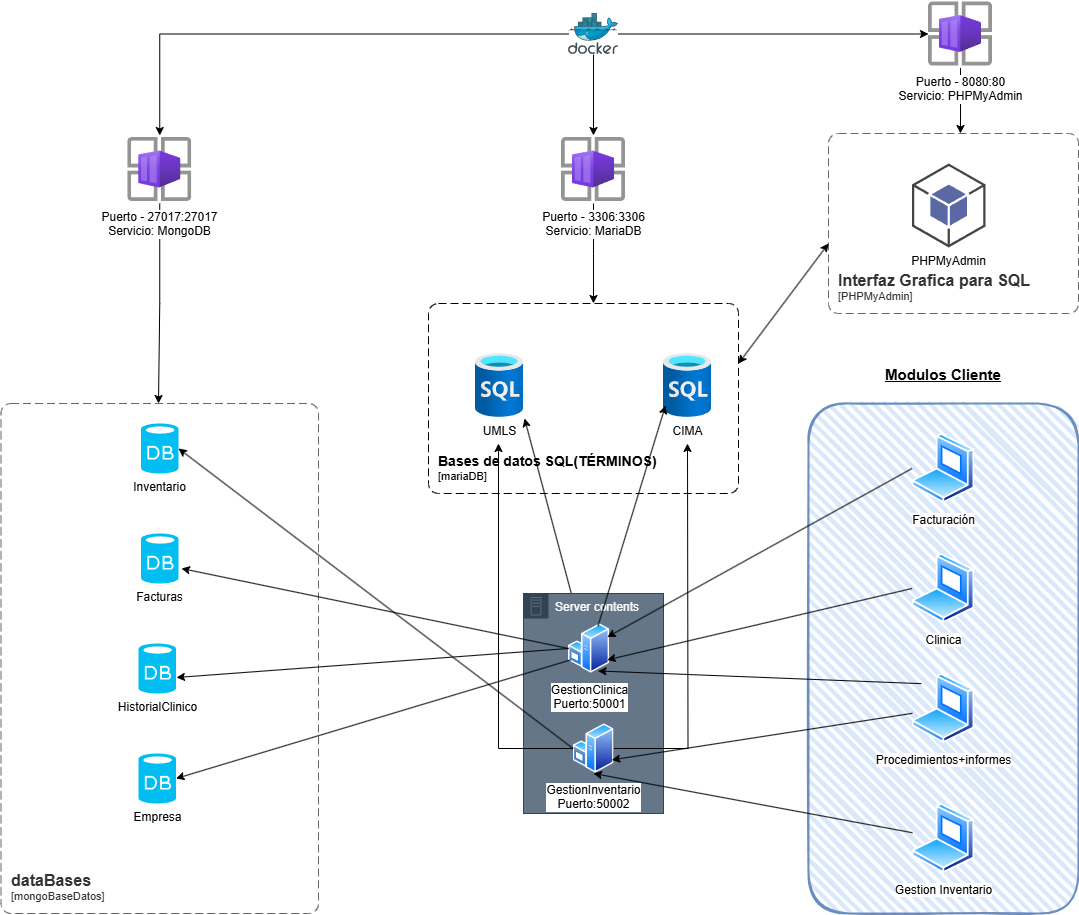

The diagram above was exported from draw.io. Its source (the exported page's mxGraphModel, read from the mxfile embedded in the PNG):
<mxGraphModel dx="1783" dy="1878" grid="1" gridSize="10" guides="1" tooltips="1" connect="1" arrows="1" fold="1" page="1" pageScale="1" pageWidth="1169" pageHeight="827" math="0" shadow="0">
  <root>
    <mxCell id="0" />
    <mxCell id="1" parent="0" />
    <object placeholders="1" c4Name="Bases de datos SQL(TÉRMINOS)" c4Type="ContainerScopeBoundary" c4Application="mariaDB" label="&lt;font style=&quot;font-size: 14px&quot;&gt;&lt;b&gt;&lt;div style=&quot;text-align: left&quot;&gt;%c4Name%&lt;/div&gt;&lt;/b&gt;&lt;/font&gt;&lt;div style=&quot;text-align: left&quot;&gt;[%c4Application%]&lt;/div&gt;" id="ABJc5b499K29PNCFDyDv-1">
      <mxCell style="rounded=1;fontSize=11;whiteSpace=wrap;html=1;dashed=1;arcSize=20;labelBackgroundColor=none;align=left;verticalAlign=bottom;labelBorderColor=none;spacingTop=0;spacing=10;dashPattern=8 4;metaEdit=1;rotatable=0;perimeter=rectanglePerimeter;noLabel=0;labelPadding=0;allowArrows=0;connectable=0;expand=0;recursiveResize=0;editable=1;pointerEvents=0;absoluteArcSize=1;points=[[0.25,0,0],[0.5,0,0],[0.75,0,0],[1,0.25,0],[1,0.5,0],[1,0.75,0],[0.75,1,0],[0.5,1,0],[0.25,1,0],[0,0.75,0],[0,0.5,0],[0,0.25,0]];fillStyle=auto;" vertex="1" parent="1">
        <mxGeometry x="490" y="100" width="310" height="190" as="geometry" />
      </mxCell>
    </object>
    <mxCell id="eVQRyNCiJKYButVCIxTy-39" style="rounded=0;orthogonalLoop=1;jettySize=auto;html=1;exitX=0.25;exitY=0;exitDx=0;exitDy=0;entryX=1.021;entryY=1.016;entryDx=0;entryDy=0;entryPerimeter=0;" parent="1" source="eVQRyNCiJKYButVCIxTy-20" target="eVQRyNCiJKYButVCIxTy-16" edge="1">
      <mxGeometry relative="1" as="geometry" />
    </mxCell>
    <mxCell id="eVQRyNCiJKYButVCIxTy-28" value="" style="rounded=1;whiteSpace=wrap;html=1;strokeWidth=2;fillWeight=4;hachureGap=8;hachureAngle=45;fillColor=#dae8fc;sketch=1;strokeColor=#6c8ebf;" parent="1" vertex="1">
      <mxGeometry x="870" y="200" width="270" height="510" as="geometry" />
    </mxCell>
    <mxCell id="eVQRyNCiJKYButVCIxTy-2" value="Inventario" style="verticalLabelPosition=bottom;html=1;verticalAlign=top;align=center;strokeColor=none;fillColor=#00BEF2;shape=mxgraph.azure.database;" parent="1" vertex="1">
      <mxGeometry x="202.5" y="220" width="37.5" height="50" as="geometry" />
    </mxCell>
    <mxCell id="eVQRyNCiJKYButVCIxTy-19" style="edgeStyle=orthogonalEdgeStyle;rounded=0;orthogonalLoop=1;jettySize=auto;html=1;" parent="1" source="eVQRyNCiJKYButVCIxTy-5" target="eVQRyNCiJKYButVCIxTy-9" edge="1">
      <mxGeometry relative="1" as="geometry" />
    </mxCell>
    <mxCell id="ABJc5b499K29PNCFDyDv-3" style="edgeStyle=orthogonalEdgeStyle;rounded=0;orthogonalLoop=1;jettySize=auto;html=1;" edge="1" parent="1" source="eVQRyNCiJKYButVCIxTy-5" target="ABJc5b499K29PNCFDyDv-2">
      <mxGeometry relative="1" as="geometry" />
    </mxCell>
    <mxCell id="ABJc5b499K29PNCFDyDv-8" style="edgeStyle=orthogonalEdgeStyle;rounded=0;orthogonalLoop=1;jettySize=auto;html=1;" edge="1" parent="1" source="eVQRyNCiJKYButVCIxTy-5" target="ABJc5b499K29PNCFDyDv-7">
      <mxGeometry relative="1" as="geometry" />
    </mxCell>
    <mxCell id="eVQRyNCiJKYButVCIxTy-5" value="" style="image;sketch=0;aspect=fixed;html=1;points=[];align=center;fontSize=12;image=img/lib/mscae/Docker.svg;" parent="1" vertex="1">
      <mxGeometry x="630" y="-190" width="50" height="41" as="geometry" />
    </mxCell>
    <mxCell id="eVQRyNCiJKYButVCIxTy-6" value="Facturas" style="verticalLabelPosition=bottom;html=1;verticalAlign=top;align=center;strokeColor=none;fillColor=#00BEF2;shape=mxgraph.azure.database;" parent="1" vertex="1">
      <mxGeometry x="202.5" y="330" width="37.5" height="50" as="geometry" />
    </mxCell>
    <mxCell id="eVQRyNCiJKYButVCIxTy-7" value="HistorialClinico" style="verticalLabelPosition=bottom;html=1;verticalAlign=top;align=center;strokeColor=none;fillColor=#00BEF2;shape=mxgraph.azure.database;" parent="1" vertex="1">
      <mxGeometry x="200" y="440" width="37.5" height="50" as="geometry" />
    </mxCell>
    <mxCell id="eVQRyNCiJKYButVCIxTy-8" value="Empresa" style="verticalLabelPosition=bottom;html=1;verticalAlign=top;align=center;strokeColor=none;fillColor=#00BEF2;shape=mxgraph.azure.database;" parent="1" vertex="1">
      <mxGeometry x="200" y="550" width="37.5" height="50" as="geometry" />
    </mxCell>
    <mxCell id="eVQRyNCiJKYButVCIxTy-18" style="edgeStyle=orthogonalEdgeStyle;rounded=0;orthogonalLoop=1;jettySize=auto;html=1;" parent="1" source="eVQRyNCiJKYButVCIxTy-9" edge="1">
      <mxGeometry relative="1" as="geometry">
        <mxPoint x="220" y="200" as="targetPoint" />
      </mxGeometry>
    </mxCell>
    <mxCell id="eVQRyNCiJKYButVCIxTy-9" value="Puerto - 27017:27017&lt;div&gt;Servicio: MongoDB&lt;/div&gt;" style="aspect=fixed;html=1;align=center;fontSize=12;image=img/lib/azure2/other/Container_App_Environments.svg;shape=image;labelBackgroundColor=default;verticalAlign=top;verticalLabelPosition=bottom;points=[];" parent="1" vertex="1">
      <mxGeometry x="189.25" y="-68" width="64" height="68" as="geometry" />
    </mxCell>
    <object placeholders="1" c4Name="dataBases" c4Type="ContainerScopeBoundary" c4Application="mongoBaseDatos" label="&lt;font style=&quot;font-size: 16px&quot;&gt;&lt;b&gt;&lt;div style=&quot;text-align: left&quot;&gt;%c4Name%&lt;/div&gt;&lt;/b&gt;&lt;/font&gt;&lt;div style=&quot;text-align: left&quot;&gt;[%c4Application%]&lt;/div&gt;" id="eVQRyNCiJKYButVCIxTy-11">
      <mxCell style="rounded=1;fontSize=11;whiteSpace=wrap;html=1;dashed=1;arcSize=20;fillColor=none;strokeColor=#666666;fontColor=#333333;labelBackgroundColor=none;align=left;verticalAlign=bottom;labelBorderColor=none;spacingTop=0;spacing=10;dashPattern=8 4;metaEdit=1;rotatable=0;perimeter=rectanglePerimeter;noLabel=0;labelPadding=0;allowArrows=0;connectable=0;expand=0;recursiveResize=0;editable=1;pointerEvents=0;absoluteArcSize=1;points=[[0.25,0,0],[0.5,0,0],[0.75,0,0],[1,0.25,0],[1,0.5,0],[1,0.75,0],[0.75,1,0],[0.5,1,0],[0.25,1,0],[0,0.75,0],[0,0.5,0],[0,0.25,0]];" parent="1" vertex="1">
        <mxGeometry x="62.5" y="200" width="317.5" height="510" as="geometry" />
      </mxCell>
    </object>
    <mxCell id="eVQRyNCiJKYButVCIxTy-12" value="Server contents" style="points=[[0,0],[0.25,0],[0.5,0],[0.75,0],[1,0],[1,0.25],[1,0.5],[1,0.75],[1,1],[0.75,1],[0.5,1],[0.25,1],[0,1],[0,0.75],[0,0.5],[0,0.25]];outlineConnect=0;html=1;whiteSpace=wrap;fontSize=12;fontStyle=0;container=1;pointerEvents=0;collapsible=0;recursiveResize=0;shape=mxgraph.aws4.group;grIcon=mxgraph.aws4.group_on_premise;strokeColor=#314354;fillColor=#647687;verticalAlign=top;align=left;spacingLeft=30;dashed=0;fontColor=#ffffff;" parent="1" vertex="1">
      <mxGeometry x="585" y="390" width="140" height="220" as="geometry" />
    </mxCell>
    <mxCell id="eVQRyNCiJKYButVCIxTy-20" value="GestionClinica&lt;div&gt;Puerto:50001&lt;/div&gt;" style="image;aspect=fixed;perimeter=ellipsePerimeter;html=1;align=center;shadow=0;dashed=0;spacingTop=3;image=img/lib/active_directory/windows_server.svg;" parent="eVQRyNCiJKYButVCIxTy-12" vertex="1">
      <mxGeometry x="45" y="30" width="41" height="50" as="geometry" />
    </mxCell>
    <mxCell id="eVQRyNCiJKYButVCIxTy-21" value="GestionInventario&lt;div&gt;Puerto:50002&lt;/div&gt;" style="image;aspect=fixed;perimeter=ellipsePerimeter;html=1;align=center;shadow=0;dashed=0;spacingTop=3;image=img/lib/active_directory/windows_server.svg;" parent="eVQRyNCiJKYButVCIxTy-12" vertex="1">
      <mxGeometry x="49.5" y="130" width="41" height="50" as="geometry" />
    </mxCell>
    <mxCell id="eVQRyNCiJKYButVCIxTy-16" value="UMLS" style="image;aspect=fixed;html=1;points=[];align=center;fontSize=12;image=img/lib/azure2/databases/SQL_Database.svg;" parent="1" vertex="1">
      <mxGeometry x="537" y="150" width="48" height="64" as="geometry" />
    </mxCell>
    <mxCell id="eVQRyNCiJKYButVCIxTy-17" value="CIMA" style="image;aspect=fixed;html=1;points=[];align=center;fontSize=12;image=img/lib/azure2/databases/SQL_Database.svg;" parent="1" vertex="1">
      <mxGeometry x="725" y="150" width="48" height="64" as="geometry" />
    </mxCell>
    <mxCell id="eVQRyNCiJKYButVCIxTy-24" value="Gestion Inventario" style="image;aspect=fixed;perimeter=ellipsePerimeter;html=1;align=center;shadow=0;dashed=0;spacingTop=3;image=img/lib/active_directory/laptop_client.svg;" parent="1" vertex="1">
      <mxGeometry x="973.5" y="600" width="63" height="70" as="geometry" />
    </mxCell>
    <mxCell id="eVQRyNCiJKYButVCIxTy-27" style="rounded=0;orthogonalLoop=1;jettySize=auto;html=1;exitX=0;exitY=0.5;exitDx=0;exitDy=0;entryX=1;entryY=0.5;entryDx=0;entryDy=0;entryPerimeter=0;" parent="1" source="eVQRyNCiJKYButVCIxTy-21" target="eVQRyNCiJKYButVCIxTy-2" edge="1">
      <mxGeometry relative="1" as="geometry" />
    </mxCell>
    <mxCell id="eVQRyNCiJKYButVCIxTy-30" style="rounded=0;orthogonalLoop=1;jettySize=auto;html=1;entryX=1;entryY=0.75;entryDx=0;entryDy=0;" parent="1" source="eVQRyNCiJKYButVCIxTy-29" target="eVQRyNCiJKYButVCIxTy-21" edge="1">
      <mxGeometry relative="1" as="geometry" />
    </mxCell>
    <mxCell id="eVQRyNCiJKYButVCIxTy-31" style="rounded=0;orthogonalLoop=1;jettySize=auto;html=1;exitX=0;exitY=0;exitDx=0;exitDy=0;entryX=0.75;entryY=1;entryDx=0;entryDy=0;" parent="1" source="eVQRyNCiJKYButVCIxTy-29" target="eVQRyNCiJKYButVCIxTy-20" edge="1">
      <mxGeometry relative="1" as="geometry" />
    </mxCell>
    <mxCell id="eVQRyNCiJKYButVCIxTy-29" value="Procedimientos+informes" style="image;aspect=fixed;perimeter=ellipsePerimeter;html=1;align=center;shadow=0;dashed=0;spacingTop=3;image=img/lib/active_directory/laptop_client.svg;" parent="1" vertex="1">
      <mxGeometry x="973.5" y="470" width="63" height="70" as="geometry" />
    </mxCell>
    <mxCell id="eVQRyNCiJKYButVCIxTy-32" style="rounded=0;orthogonalLoop=1;jettySize=auto;html=1;exitX=0;exitY=0.5;exitDx=0;exitDy=0;entryX=1.08;entryY=0.7;entryDx=0;entryDy=0;entryPerimeter=0;" parent="1" source="eVQRyNCiJKYButVCIxTy-20" target="eVQRyNCiJKYButVCIxTy-6" edge="1">
      <mxGeometry relative="1" as="geometry" />
    </mxCell>
    <mxCell id="eVQRyNCiJKYButVCIxTy-34" value="Clinica" style="image;aspect=fixed;perimeter=ellipsePerimeter;html=1;align=center;shadow=0;dashed=0;spacingTop=3;image=img/lib/active_directory/laptop_client.svg;" parent="1" vertex="1">
      <mxGeometry x="973.5" y="350" width="63" height="70" as="geometry" />
    </mxCell>
    <mxCell id="eVQRyNCiJKYButVCIxTy-36" style="rounded=0;orthogonalLoop=1;jettySize=auto;html=1;exitX=0;exitY=0.5;exitDx=0;exitDy=0;entryX=1;entryY=0.75;entryDx=0;entryDy=0;" parent="1" source="eVQRyNCiJKYButVCIxTy-34" target="eVQRyNCiJKYButVCIxTy-20" edge="1">
      <mxGeometry relative="1" as="geometry" />
    </mxCell>
    <mxCell id="eVQRyNCiJKYButVCIxTy-25" style="rounded=0;orthogonalLoop=1;jettySize=auto;html=1;entryX=0.5;entryY=1;entryDx=0;entryDy=0;" parent="1" source="eVQRyNCiJKYButVCIxTy-24" target="eVQRyNCiJKYButVCIxTy-21" edge="1">
      <mxGeometry relative="1" as="geometry" />
    </mxCell>
    <mxCell id="eVQRyNCiJKYButVCIxTy-37" style="rounded=0;orthogonalLoop=1;jettySize=auto;html=1;exitX=0;exitY=0.5;exitDx=0;exitDy=0;entryX=1.013;entryY=0.68;entryDx=0;entryDy=0;entryPerimeter=0;" parent="1" source="eVQRyNCiJKYButVCIxTy-20" target="eVQRyNCiJKYButVCIxTy-7" edge="1">
      <mxGeometry relative="1" as="geometry" />
    </mxCell>
    <mxCell id="eVQRyNCiJKYButVCIxTy-38" style="rounded=0;orthogonalLoop=1;jettySize=auto;html=1;exitX=0;exitY=0.75;exitDx=0;exitDy=0;entryX=1;entryY=0.5;entryDx=0;entryDy=0;entryPerimeter=0;" parent="1" source="eVQRyNCiJKYButVCIxTy-20" target="eVQRyNCiJKYButVCIxTy-8" edge="1">
      <mxGeometry relative="1" as="geometry" />
    </mxCell>
    <mxCell id="eVQRyNCiJKYButVCIxTy-41" style="rounded=0;orthogonalLoop=1;jettySize=auto;html=1;exitX=0;exitY=0.5;exitDx=0;exitDy=0;entryX=1;entryY=0.25;entryDx=0;entryDy=0;" parent="1" source="eVQRyNCiJKYButVCIxTy-40" target="eVQRyNCiJKYButVCIxTy-20" edge="1">
      <mxGeometry relative="1" as="geometry" />
    </mxCell>
    <mxCell id="eVQRyNCiJKYButVCIxTy-40" value="Facturación" style="image;aspect=fixed;perimeter=ellipsePerimeter;html=1;align=center;shadow=0;dashed=0;spacingTop=3;image=img/lib/active_directory/laptop_client.svg;" parent="1" vertex="1">
      <mxGeometry x="973.5" y="230" width="63" height="70" as="geometry" />
    </mxCell>
    <mxCell id="eVQRyNCiJKYButVCIxTy-42" style="rounded=0;orthogonalLoop=1;jettySize=auto;html=1;exitX=0.75;exitY=0;exitDx=0;exitDy=0;entryX=0.042;entryY=0.813;entryDx=0;entryDy=0;entryPerimeter=0;" parent="1" source="eVQRyNCiJKYButVCIxTy-20" target="eVQRyNCiJKYButVCIxTy-17" edge="1">
      <mxGeometry relative="1" as="geometry" />
    </mxCell>
    <mxCell id="eVQRyNCiJKYButVCIxTy-26" style="edgeStyle=orthogonalEdgeStyle;rounded=0;orthogonalLoop=1;jettySize=auto;html=1;exitX=0;exitY=0.5;exitDx=0;exitDy=0;" parent="1" source="eVQRyNCiJKYButVCIxTy-21" edge="1">
      <mxGeometry relative="1" as="geometry">
        <mxPoint x="560" y="240" as="targetPoint" />
        <Array as="points">
          <mxPoint x="560" y="545" />
        </Array>
      </mxGeometry>
    </mxCell>
    <mxCell id="eVQRyNCiJKYButVCIxTy-33" style="edgeStyle=orthogonalEdgeStyle;rounded=0;orthogonalLoop=1;jettySize=auto;html=1;exitX=1;exitY=0.5;exitDx=0;exitDy=0;" parent="1" source="eVQRyNCiJKYButVCIxTy-21" edge="1">
      <mxGeometry relative="1" as="geometry">
        <mxPoint x="749" y="240" as="targetPoint" />
      </mxGeometry>
    </mxCell>
    <mxCell id="eVQRyNCiJKYButVCIxTy-43" value="&lt;u&gt;&lt;font style=&quot;font-size: 15px;&quot;&gt;&lt;b&gt;Modulos Cliente&lt;/b&gt;&lt;/font&gt;&lt;/u&gt;" style="text;html=1;align=center;verticalAlign=middle;whiteSpace=wrap;rounded=0;" parent="1" vertex="1">
      <mxGeometry x="943.25" y="156" width="123.5" height="30" as="geometry" />
    </mxCell>
    <mxCell id="ABJc5b499K29PNCFDyDv-4" style="edgeStyle=orthogonalEdgeStyle;rounded=0;orthogonalLoop=1;jettySize=auto;html=1;" edge="1" parent="1" source="ABJc5b499K29PNCFDyDv-2">
      <mxGeometry relative="1" as="geometry">
        <mxPoint x="655" y="100" as="targetPoint" />
      </mxGeometry>
    </mxCell>
    <mxCell id="ABJc5b499K29PNCFDyDv-2" value="Puerto - 3306:3306&lt;div&gt;Servicio: MariaDB&lt;/div&gt;" style="aspect=fixed;html=1;align=center;fontSize=12;image=img/lib/azure2/other/Container_App_Environments.svg;shape=image;labelBackgroundColor=default;verticalAlign=top;verticalLabelPosition=bottom;points=[];" vertex="1" parent="1">
      <mxGeometry x="623" y="-68" width="64" height="68" as="geometry" />
    </mxCell>
    <mxCell id="ABJc5b499K29PNCFDyDv-5" value="PHPMyAdmin" style="outlineConnect=0;dashed=0;verticalLabelPosition=bottom;verticalAlign=top;align=center;html=1;shape=mxgraph.aws3.android;fillColor=#5A69A4;gradientColor=none;" vertex="1" parent="1">
      <mxGeometry x="973.5" y="-40" width="73.5" height="84" as="geometry" />
    </mxCell>
    <object placeholders="1" c4Name="Interfaz Grafica para SQL" c4Type="ContainerScopeBoundary" c4Application="PHPMyAdmin" label="&lt;font style=&quot;font-size: 16px&quot;&gt;&lt;b&gt;&lt;div style=&quot;text-align: left&quot;&gt;%c4Name%&lt;/div&gt;&lt;/b&gt;&lt;/font&gt;&lt;div style=&quot;text-align: left&quot;&gt;[%c4Application%]&lt;/div&gt;" id="ABJc5b499K29PNCFDyDv-6">
      <mxCell style="rounded=1;fontSize=11;whiteSpace=wrap;html=1;dashed=1;arcSize=20;fillColor=none;strokeColor=#666666;fontColor=#333333;labelBackgroundColor=none;align=left;verticalAlign=bottom;labelBorderColor=none;spacingTop=0;spacing=10;dashPattern=8 4;metaEdit=1;rotatable=0;perimeter=rectanglePerimeter;noLabel=0;labelPadding=0;allowArrows=0;connectable=0;expand=0;recursiveResize=0;editable=1;pointerEvents=0;absoluteArcSize=1;points=[[0.25,0,0],[0.5,0,0],[0.75,0,0],[1,0.25,0],[1,0.5,0],[1,0.75,0],[0.75,1,0],[0.5,1,0],[0.25,1,0],[0,0.75,0],[0,0.5,0],[0,0.25,0]];" vertex="1" parent="1">
        <mxGeometry x="890" y="-70" width="250" height="180" as="geometry" />
      </mxCell>
    </object>
    <mxCell id="ABJc5b499K29PNCFDyDv-9" style="edgeStyle=orthogonalEdgeStyle;rounded=0;orthogonalLoop=1;jettySize=auto;html=1;" edge="1" parent="1" source="ABJc5b499K29PNCFDyDv-7">
      <mxGeometry relative="1" as="geometry">
        <mxPoint x="1022" y="-70" as="targetPoint" />
      </mxGeometry>
    </mxCell>
    <mxCell id="ABJc5b499K29PNCFDyDv-7" value="Puerto - 8080:80&lt;div&gt;Servicio: PHPMyAdmin&lt;/div&gt;" style="aspect=fixed;html=1;align=center;fontSize=12;image=img/lib/azure2/other/Container_App_Environments.svg;shape=image;labelBackgroundColor=default;verticalAlign=top;verticalLabelPosition=bottom;points=[];" vertex="1" parent="1">
      <mxGeometry x="990" y="-203.5" width="64" height="68" as="geometry" />
    </mxCell>
    <mxCell id="ABJc5b499K29PNCFDyDv-10" value="" style="endArrow=classic;startArrow=classic;html=1;rounded=0;" edge="1" parent="1">
      <mxGeometry width="50" height="50" relative="1" as="geometry">
        <mxPoint x="800" y="160" as="sourcePoint" />
        <mxPoint x="890" y="40" as="targetPoint" />
      </mxGeometry>
    </mxCell>
  </root>
</mxGraphModel>